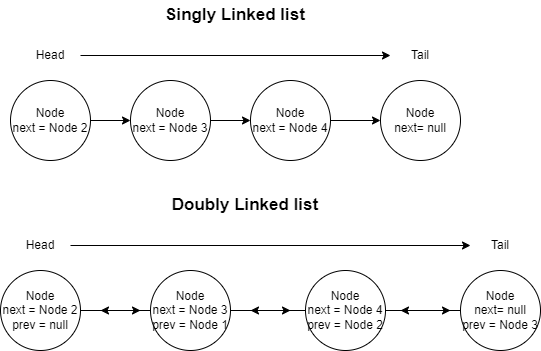

The diagram above was exported from draw.io. Its source (the exported page's mxGraphModel, read from the mxfile embedded in the PNG):
<mxGraphModel dx="722" dy="428" grid="1" gridSize="10" guides="1" tooltips="1" connect="1" arrows="1" fold="1" page="1" pageScale="1" pageWidth="850" pageHeight="1100" math="0" shadow="0">
  <root>
    <mxCell id="0" />
    <mxCell id="1" parent="0" />
    <mxCell id="2ROi6ISlgD7s8SnKH2Vv-3" style="edgeStyle=orthogonalEdgeStyle;rounded=0;orthogonalLoop=1;jettySize=auto;html=1;" edge="1" parent="1" source="2ROi6ISlgD7s8SnKH2Vv-1">
      <mxGeometry relative="1" as="geometry">
        <mxPoint x="170" y="160" as="targetPoint" />
      </mxGeometry>
    </mxCell>
    <mxCell id="2ROi6ISlgD7s8SnKH2Vv-1" value="Node&lt;br&gt;next = Node 2" style="ellipse;whiteSpace=wrap;html=1;aspect=fixed;" vertex="1" parent="1">
      <mxGeometry x="50" y="120" width="80" height="80" as="geometry" />
    </mxCell>
    <mxCell id="2ROi6ISlgD7s8SnKH2Vv-5" style="edgeStyle=orthogonalEdgeStyle;rounded=0;orthogonalLoop=1;jettySize=auto;html=1;" edge="1" parent="1" source="2ROi6ISlgD7s8SnKH2Vv-4">
      <mxGeometry relative="1" as="geometry">
        <mxPoint x="290" y="160" as="targetPoint" />
      </mxGeometry>
    </mxCell>
    <mxCell id="2ROi6ISlgD7s8SnKH2Vv-4" value="Node&lt;br&gt;next = Node 3" style="ellipse;whiteSpace=wrap;html=1;aspect=fixed;" vertex="1" parent="1">
      <mxGeometry x="170" y="120" width="80" height="80" as="geometry" />
    </mxCell>
    <mxCell id="2ROi6ISlgD7s8SnKH2Vv-7" style="edgeStyle=orthogonalEdgeStyle;rounded=0;orthogonalLoop=1;jettySize=auto;html=1;" edge="1" parent="1" source="2ROi6ISlgD7s8SnKH2Vv-6">
      <mxGeometry relative="1" as="geometry">
        <mxPoint x="420" y="160" as="targetPoint" />
      </mxGeometry>
    </mxCell>
    <mxCell id="2ROi6ISlgD7s8SnKH2Vv-6" value="Node&lt;br&gt;next = Node 4" style="ellipse;whiteSpace=wrap;html=1;aspect=fixed;" vertex="1" parent="1">
      <mxGeometry x="290" y="120" width="80" height="80" as="geometry" />
    </mxCell>
    <mxCell id="2ROi6ISlgD7s8SnKH2Vv-8" value="Node&lt;br&gt;next= null" style="ellipse;whiteSpace=wrap;html=1;aspect=fixed;" vertex="1" parent="1">
      <mxGeometry x="420" y="120" width="80" height="80" as="geometry" />
    </mxCell>
    <mxCell id="2ROi6ISlgD7s8SnKH2Vv-12" style="edgeStyle=orthogonalEdgeStyle;rounded=0;orthogonalLoop=1;jettySize=auto;html=1;" edge="1" parent="1" source="2ROi6ISlgD7s8SnKH2Vv-11" target="2ROi6ISlgD7s8SnKH2Vv-13">
      <mxGeometry relative="1" as="geometry">
        <mxPoint x="450" y="95" as="targetPoint" />
      </mxGeometry>
    </mxCell>
    <mxCell id="2ROi6ISlgD7s8SnKH2Vv-11" value="Head" style="text;html=1;strokeColor=none;fillColor=none;align=center;verticalAlign=middle;whiteSpace=wrap;rounded=0;" vertex="1" parent="1">
      <mxGeometry x="60" y="80" width="60" height="30" as="geometry" />
    </mxCell>
    <mxCell id="2ROi6ISlgD7s8SnKH2Vv-13" value="Tail" style="text;html=1;strokeColor=none;fillColor=none;align=center;verticalAlign=middle;whiteSpace=wrap;rounded=0;" vertex="1" parent="1">
      <mxGeometry x="430" y="80" width="60" height="30" as="geometry" />
    </mxCell>
    <mxCell id="2ROi6ISlgD7s8SnKH2Vv-14" value="Singly Linked list" style="text;html=1;strokeColor=none;fillColor=none;align=center;verticalAlign=middle;whiteSpace=wrap;rounded=0;fontSize=17;fontStyle=1" vertex="1" parent="1">
      <mxGeometry x="200" y="40" width="150" height="30" as="geometry" />
    </mxCell>
    <mxCell id="2ROi6ISlgD7s8SnKH2Vv-32" style="edgeStyle=orthogonalEdgeStyle;rounded=0;orthogonalLoop=1;jettySize=auto;html=1;" edge="1" parent="1" source="2ROi6ISlgD7s8SnKH2Vv-16">
      <mxGeometry relative="1" as="geometry">
        <mxPoint x="180" y="350" as="targetPoint" />
      </mxGeometry>
    </mxCell>
    <mxCell id="2ROi6ISlgD7s8SnKH2Vv-16" value="Node&lt;br&gt;next = Node 2&lt;br&gt;prev = null" style="ellipse;whiteSpace=wrap;html=1;aspect=fixed;" vertex="1" parent="1">
      <mxGeometry x="40" y="310" width="80" height="80" as="geometry" />
    </mxCell>
    <mxCell id="2ROi6ISlgD7s8SnKH2Vv-30" style="edgeStyle=orthogonalEdgeStyle;rounded=0;orthogonalLoop=1;jettySize=auto;html=1;" edge="1" parent="1" source="2ROi6ISlgD7s8SnKH2Vv-18">
      <mxGeometry relative="1" as="geometry">
        <mxPoint x="330" y="350" as="targetPoint" />
      </mxGeometry>
    </mxCell>
    <mxCell id="2ROi6ISlgD7s8SnKH2Vv-31" style="edgeStyle=orthogonalEdgeStyle;rounded=0;orthogonalLoop=1;jettySize=auto;html=1;" edge="1" parent="1" source="2ROi6ISlgD7s8SnKH2Vv-18">
      <mxGeometry relative="1" as="geometry">
        <mxPoint x="140" y="350" as="targetPoint" />
      </mxGeometry>
    </mxCell>
    <mxCell id="2ROi6ISlgD7s8SnKH2Vv-18" value="Node&lt;br&gt;next = Node 3&lt;br&gt;prev = Node 1" style="ellipse;whiteSpace=wrap;html=1;aspect=fixed;" vertex="1" parent="1">
      <mxGeometry x="190" y="310" width="80" height="80" as="geometry" />
    </mxCell>
    <mxCell id="2ROi6ISlgD7s8SnKH2Vv-28" style="edgeStyle=orthogonalEdgeStyle;rounded=0;orthogonalLoop=1;jettySize=auto;html=1;" edge="1" parent="1" source="2ROi6ISlgD7s8SnKH2Vv-20">
      <mxGeometry relative="1" as="geometry">
        <mxPoint x="490" y="350" as="targetPoint" />
      </mxGeometry>
    </mxCell>
    <mxCell id="2ROi6ISlgD7s8SnKH2Vv-29" style="edgeStyle=orthogonalEdgeStyle;rounded=0;orthogonalLoop=1;jettySize=auto;html=1;" edge="1" parent="1" source="2ROi6ISlgD7s8SnKH2Vv-20">
      <mxGeometry relative="1" as="geometry">
        <mxPoint x="290" y="350" as="targetPoint" />
      </mxGeometry>
    </mxCell>
    <mxCell id="2ROi6ISlgD7s8SnKH2Vv-20" value="Node&lt;br&gt;next = Node 4&lt;br&gt;prev = Node 2" style="ellipse;whiteSpace=wrap;html=1;aspect=fixed;" vertex="1" parent="1">
      <mxGeometry x="345" y="310" width="80" height="80" as="geometry" />
    </mxCell>
    <mxCell id="2ROi6ISlgD7s8SnKH2Vv-27" style="edgeStyle=orthogonalEdgeStyle;rounded=0;orthogonalLoop=1;jettySize=auto;html=1;" edge="1" parent="1" source="2ROi6ISlgD7s8SnKH2Vv-21">
      <mxGeometry relative="1" as="geometry">
        <mxPoint x="440" y="350" as="targetPoint" />
      </mxGeometry>
    </mxCell>
    <mxCell id="2ROi6ISlgD7s8SnKH2Vv-21" value="Node&lt;br&gt;next= null&lt;br&gt;prev = Node 3" style="ellipse;whiteSpace=wrap;html=1;aspect=fixed;" vertex="1" parent="1">
      <mxGeometry x="500" y="310" width="80" height="80" as="geometry" />
    </mxCell>
    <mxCell id="2ROi6ISlgD7s8SnKH2Vv-22" style="edgeStyle=orthogonalEdgeStyle;rounded=0;orthogonalLoop=1;jettySize=auto;html=1;" edge="1" parent="1" source="2ROi6ISlgD7s8SnKH2Vv-23" target="2ROi6ISlgD7s8SnKH2Vv-24">
      <mxGeometry relative="1" as="geometry">
        <mxPoint x="440" y="285" as="targetPoint" />
      </mxGeometry>
    </mxCell>
    <mxCell id="2ROi6ISlgD7s8SnKH2Vv-23" value="Head" style="text;html=1;strokeColor=none;fillColor=none;align=center;verticalAlign=middle;whiteSpace=wrap;rounded=0;" vertex="1" parent="1">
      <mxGeometry x="50" y="270" width="60" height="30" as="geometry" />
    </mxCell>
    <mxCell id="2ROi6ISlgD7s8SnKH2Vv-24" value="Tail" style="text;html=1;strokeColor=none;fillColor=none;align=center;verticalAlign=middle;whiteSpace=wrap;rounded=0;" vertex="1" parent="1">
      <mxGeometry x="510" y="270" width="60" height="30" as="geometry" />
    </mxCell>
    <mxCell id="2ROi6ISlgD7s8SnKH2Vv-25" value="Doubly Linked list" style="text;html=1;strokeColor=none;fillColor=none;align=center;verticalAlign=middle;whiteSpace=wrap;rounded=0;fontStyle=1;fontSize=17;" vertex="1" parent="1">
      <mxGeometry x="210" y="230" width="150" height="30" as="geometry" />
    </mxCell>
  </root>
</mxGraphModel>